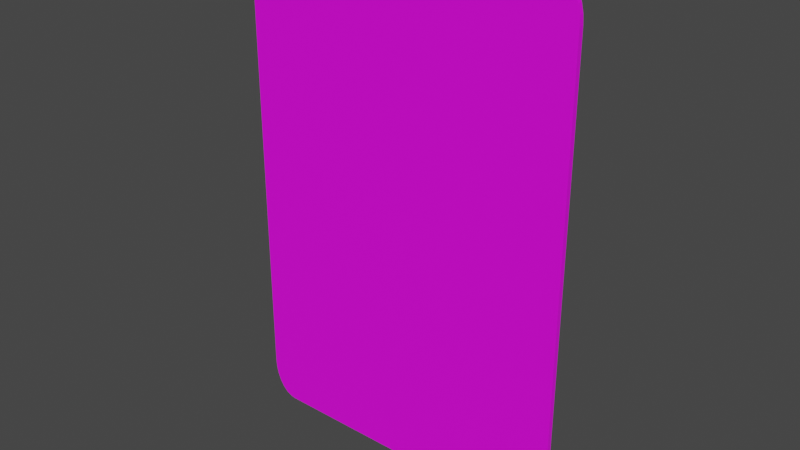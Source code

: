 # Source: Card.blend  (saved by Blender 2.93.21; exported with 4.5.12 LTS)
import bpy
from mathutils import Matrix  # noqa: F401  (used for matrix-valued properties, if any)

bpy.ops.wm.read_factory_settings(use_empty=True)
scene = bpy.context.scene
scene.name = 'Scene'

# ---- collections
col_collection = bpy.data.collections.new('Collection'); scene.collection.children.link(col_collection)

# ---- images (referenced by path relative to the original .blend; pixels are not part of the script)
import os
ASSET_DIR = os.environ.get("B2B_ASSET_DIR", "")  # directory of the original .blend (textures are referenced by path, not embedded)
HERE = os.path.dirname(os.path.abspath(__file__))  # packed textures are extracted next to this script under _unpacked/

def load_image(name, relpath, width, height, colorspace="sRGB"):
    """Load a texture the original file referenced (path relative to the .blend, or extracted next to this script)."""
    p = next((c for c in (os.path.join(HERE, relpath), os.path.join(ASSET_DIR, relpath)) if relpath and os.path.exists(c)), "")
    if p:
        img = bpy.data.images.load(p, check_existing=True)
        img.name = name
    else:  # same state as the original file: an image datablock whose file is absent (Cycles renders it pink)
        img = bpy.data.images.new(name, width, height)
        img.source = "FILE"
        img.filepath = "//" + (relpath or name)
    img.colorspace_settings.name = colorspace
    return img
img_godspeed_card_psd = load_image('Godspeed Card.psd', 'Godspeed Card.psd', 1024, 1024, 'sRGB')

# ---- materials (node trees are filled in below, after node groups)
mat_skin = bpy.data.materials.new('skin')
mat_skin.use_transparent_shadow = False

# ---- material node trees
mat_skin.use_nodes = True; mat_skin.node_tree.nodes.clear()
_N = mat_skin.node_tree.nodes; _L = mat_skin.node_tree.links
n0 = _N.new('ShaderNodeBsdfPrincipled'); n0.name = 'Principled BSDF'; n0.location = (10, 300)
n0.distribution = 'GGX'
n0.subsurface_method = 'BURLEY'
n0.inputs[3].default_value = 1.45
n0.inputs[27].default_value = (0.0, 0.0, 0.0, 1.0)
n0.inputs[28].default_value = 1.0
n1 = _N.new('ShaderNodeOutputMaterial'); n1.name = 'Material Output'; n1.location = (300, 300)
n2 = _N.new('ShaderNodeTexImage'); n2.name = 'Image Texture'; n2.location = (-280, 280)
n2.image = img_godspeed_card_psd
_L.new(n0.outputs[0], n1.inputs[0])
_L.new(n2.outputs[0], n0.inputs[0])
n1.is_active_output = True

# ---- world
world_world = bpy.data.worlds.new('World'); scene.world = world_world
world_world.use_nodes = True; world_world.node_tree.nodes.clear()
_N = world_world.node_tree.nodes; _L = world_world.node_tree.links
n0 = _N.new('ShaderNodeOutputWorld'); n0.name = 'World Output'; n0.location = (300, 300)
n1 = _N.new('ShaderNodeBackground'); n1.name = 'Background'; n1.location = (10, 300)
n1.inputs[0].default_value = (0.05088, 0.05088, 0.05088, 1.0)
_L.new(n1.outputs[0], n0.inputs[0])
n0.is_active_output = True
world_world.color = (0.05088, 0.05088, 0.05088)
world_world.use_sun_shadow = False
world_world.sun_shadow_jitter_overblur = 0.0

# ---- meshes
me_cube_001 = bpy.data.meshes.new('Cube.001')
me_cube_001.from_pydata([(0.8491, -1.5, 0.01464), (1.0, -1.274, 0.01464), (0.8827, -1.494, 0.01464), (0.9146, -1.478, 0.01464), (0.9432, -1.451, 0.01464), (0.9671, -1.415, 0.01464), (0.9851, -1.372, 0.01464), (0.9962, -1.324, 0.01464), (1.0, 1.274, 0.01464), (0.8491, 1.5, 0.01464), (0.9962, 1.324, 0.01464), (0.9851, 1.372, 0.01464), (0.9671, 1.415, 0.01464), (0.9432, 1.451, 0.01464), (0.9146, 1.478, 0.01464), (0.8827, 1.494, 0.01464), (-1.0, -1.274, 0.01464), (-0.8491, -1.5, 0.01464), (-0.9962, -1.324, 0.01464), (-0.9851, -1.372, 0.01464), (-0.9671, -1.415, 0.01464), (-0.9432, -1.451, 0.01464), (-0.9146, -1.478, 0.01464), (-0.8827, -1.494, 0.01464), (-0.8491, 1.5, 0.01464), (-1.0, 1.274, 0.01464), (-0.8827, 1.494, 0.01464), (-0.9146, 1.478, 0.01464), (-0.9432, 1.451, 0.01464), (-0.9671, 1.415, 0.01464), (-0.9851, 1.372, 0.01464), (-0.9962, 1.324, 0.01464), (1.0, -1.274, -0.01464), (0.8491, -1.5, -0.01464), (0.9962, -1.324, -0.01464), (0.9851, -1.372, -0.01464), (0.9671, -1.415, -0.01464), (0.9432, -1.451, -0.01464), (0.9146, -1.478, -0.01464), (0.8827, -1.494, -0.01464), (0.8491, 1.5, -0.01464), (1.0, 1.274, -0.01464), (0.8827, 1.494, -0.01464), (0.9146, 1.478, -0.01464), (0.9432, 1.451, -0.01464), (0.9671, 1.415, -0.01464), (0.9851, 1.372, -0.01464), (0.9962, 1.324, -0.01464), (-0.8491, -1.5, -0.01464), (-1.0, -1.274, -0.01464), (-0.8827, -1.494, -0.01464), (-0.9146, -1.478, -0.01464), (-0.9432, -1.451, -0.01464), (-0.9671, -1.415, -0.01464), (-0.9851, -1.372, -0.01464), (-0.9962, -1.324, -0.01464), (-1.0, 1.274, -0.01464), (-0.8491, 1.5, -0.01464), (-0.9962, 1.324, -0.01464), (-0.9851, 1.372, -0.01464), (-0.9671, 1.415, -0.01464), (-0.9432, 1.451, -0.01464), (-0.9146, 1.478, -0.01464), (-0.8827, 1.494, -0.01464)], [], [(32, 41, 8, 1), (48, 50, 51, 52, 53, 54, 55, 49, 56, 58, 59, 60, 61, 62, 63, 57, 40, 42, 43, 44, 45, 46, 47, 41, 32, 34, 35, 36, 37, 38, 39, 33), (57, 24, 9, 40), (0, 2, 3, 4, 5, 6, 7, 1, 8, 10, 11, 12, 13, 14, 15, 9, 24, 26, 27, 28, 29, 30, 31, 25, 16, 18, 19, 20, 21, 22, 23, 17), (16, 25, 56, 49), (48, 17, 23, 50), (50, 23, 22, 51), (51, 22, 21, 52), (52, 21, 20, 53), (53, 20, 19, 54), (54, 19, 18, 55), (55, 18, 16, 49), (24, 57, 63, 26), (26, 63, 62, 27), (27, 62, 61, 28), (28, 61, 60, 29), (29, 60, 59, 30), (30, 59, 58, 31), (31, 58, 56, 25), (0, 33, 39, 2), (2, 39, 38, 3), (3, 38, 37, 4), (4, 37, 36, 5), (5, 36, 35, 6), (6, 35, 34, 7), (7, 34, 32, 1), (40, 9, 15, 42), (42, 15, 14, 43), (43, 14, 13, 44), (44, 13, 12, 45), (45, 12, 11, 46), (46, 11, 10, 47), (47, 10, 8, 41), (17, 48, 33, 0)])
_uv = me_cube_001.uv_layers.new(name='UVMap')
_uv.uv.foreach_set('vector', [0.4987, 0.75, 0.5013, 0.75, 0.5013, 1.0, 0.4987, 1.0, 0.4533, 0.0001831, 0.4615, 0.001148, 0.4693, 0.003992, 0.4763, 0.008575, 0.4821, 0.01467, 0.4865, 0.02196, 0.4892, 0.03009, 0.4901, 0.03865, 0.4901, 0.9615, 0.4892, 0.97, 0.4865, 0.9782, 0.4821, 0.9855, 0.4763, 0.9915, 0.4693, 0.9961, 0.4615, 0.999, 0.4533, 0.9999, 0.03689, 0.9999, 0.0287, 0.999, 0.02091, 0.9961, 0.01393, 0.9915, 0.008101, 0.9855, 0.003714, 0.9782, 0.0009915, 0.97, 6.82e-05, 0.9615, 6.802e-05, 0.03865, 0.0009911, 0.03009, 0.003715, 0.02196, 0.008101, 0.01467, 0.01393, 0.008575, 0.02091, 0.003992, 0.02869, 0.001148, 0.03689, 0.0001831, 0.5015, 0.5189, 0.5046, 0.5189, 0.5046, 0.7311, 0.5015, 0.7311, 0.9646, 3.001e-05, 0.9725, 0.001677, 0.98, 0.006533, 0.9867, 0.01436, 0.9923, 0.02475, 0.9965, 0.03721, 0.9992, 0.05109, 1.0, 0.0657, 1.0, 0.9347, 0.9992, 0.9493, 0.9965, 0.9632, 0.9923, 0.9757, 0.9867, 0.9861, 0.98, 0.9939, 0.9725, 0.9987, 0.9646, 1.0, 0.5454, 1.0, 0.5375, 0.9987, 0.53, 0.9939, 0.5233, 0.9861, 0.5176, 0.9757, 0.5134, 0.9632, 0.5108, 0.9493, 0.5099, 0.9347, 0.5099, 0.0657, 0.5108, 0.05109, 0.5134, 0.03721, 0.5176, 0.02475, 0.5233, 0.01436, 0.53, 0.006533, 0.5375, 0.001677, 0.5454, 3.001e-05, 0.4987, 0.25, 0.5013, 0.25, 0.5013, 0.5, 0.4987, 0.5, 0.4985, 0.5189, 0.4954, 0.5189, 0.4954, 0.5147, 0.4985, 0.5147, 0.4985, 0.5147, 0.4954, 0.5147, 0.4954, 0.5107, 0.4985, 0.5107, 0.4985, 0.5107, 0.4954, 0.5107, 0.4954, 0.5071, 0.4985, 0.5071, 0.4985, 0.5071, 0.4954, 0.5071, 0.4954, 0.5, 0.4985, 0.5, 0.4986, 0.5, 0.4986, 0.25, 0.4986, 0.25, 0.4986, 0.5, 0.4986, 0.5, 0.4986, 0.25, 0.4986, 0.25, 0.4986, 0.5, 0.4986, 0.5, 0.4986, 0.25, 0.4987, 0.25, 0.4987, 0.5, 0.5046, 0.5189, 0.5015, 0.5189, 0.5015, 0.5147, 0.5046, 0.5147, 0.5046, 0.5147, 0.5015, 0.5147, 0.5015, 0.5107, 0.5046, 0.5107, 0.5046, 0.5107, 0.5015, 0.5107, 0.5015, 0.5071, 0.5046, 0.5071, 0.5015, 0.25, 0.5015, 0.5, 0.5014, 0.5, 0.5014, 0.25, 0.5014, 0.25, 0.5014, 0.5, 0.5014, 0.5, 0.5014, 0.25, 0.5014, 0.25, 0.5014, 0.5, 0.5014, 0.5, 0.5014, 0.25, 0.5014, 0.25, 0.5014, 0.5, 0.5013, 0.5, 0.5013, 0.25, 0.4954, 0.7311, 0.4985, 0.7311, 0.4985, 0.7353, 0.4954, 0.7353, 0.4954, 0.7353, 0.4985, 0.7353, 0.4985, 0.7393, 0.4954, 0.7393, 0.4954, 0.7393, 0.4985, 0.7393, 0.4985, 0.7429, 0.4954, 0.7429, 0.4954, 0.7429, 0.4985, 0.7429, 0.4985, 0.75, 0.4954, 0.75, 0.4986, 1.0, 0.4986, 0.75, 0.4986, 0.75, 0.4986, 1.0, 0.4986, 1.0, 0.4986, 0.75, 0.4986, 0.75, 0.4986, 1.0, 0.4986, 1.0, 0.4986, 0.75, 0.4987, 0.75, 0.4987, 1.0, 0.5015, 0.7311, 0.5046, 0.7311, 0.5046, 0.7353, 0.5015, 0.7353, 0.5015, 0.7353, 0.5046, 0.7353, 0.5046, 0.7393, 0.5015, 0.7393, 0.5015, 0.7393, 0.5046, 0.7393, 0.5046, 0.7429, 0.5015, 0.7429, 0.5015, 0.75, 0.5015, 1.0, 0.5014, 1.0, 0.5014, 0.75, 0.5014, 0.75, 0.5014, 1.0, 0.5014, 1.0, 0.5014, 0.75, 0.5014, 0.75, 0.5014, 1.0, 0.5014, 1.0, 0.5014, 0.75, 0.5014, 0.75, 0.5014, 1.0, 0.5013, 1.0, 0.5013, 0.75, 0.4954, 0.5189, 0.4985, 0.5189, 0.4985, 0.7311, 0.4954, 0.7311])
me_cube_001.materials.append(mat_skin)
me_cube_001.use_remesh_fix_poles = True
me_cube_001.use_remesh_preserve_attributes = False
me_cube_001.update()

# ---- objects
ob_cube = bpy.data.objects.new('Cube', me_cube_001)

# ---- transforms, parenting, visibility, modifiers, constraints
ob_cube.location = (0.0, 0.0, 0.0)
ob_cube.rotation_euler = (1.571, 0.0, 0.0)

# ---- collection membership
col_collection.objects.link(ob_cube)

# ---- scene / render settings (as saved in the file)
scene.frame_start = 1; scene.frame_end = 250; scene.frame_set(1)
scene.render.engine = 'BLENDER_EEVEE_NEXT'
scene.cycles.use_denoising = False
scene.cycles.samples = 128
scene.cycles.sampling_pattern = 'TABULATED_SOBOL'
scene.cycles.use_adaptive_sampling = False
scene.cycles.use_light_tree = False
scene.view_settings.view_transform = 'Filmic'
bpy.context.view_layer.update()

# ---- added for rendering (the .blend has no active camera and no usable light): camera, sun
cam_auto = bpy.data.cameras.new('AutoCamera')
cam_auto.lens = 50.0
cam_auto.sensor_width = 36.0
cam_auto.clip_end = 1000.0
ob_auto_camera = bpy.data.objects.new('AutoCamera', cam_auto)
scene.collection.objects.link(ob_auto_camera)
ob_auto_camera.location = (3.33605, -4.00327, 2.66884)
ob_auto_camera.rotation_euler = (1.09748, -7.21219e-08, 0.694738)
scene.camera = ob_auto_camera
light_auto_sun = bpy.data.lights.new('AutoSun', 'SUN')
light_auto_sun.energy = 3.0
light_auto_sun.angle = 0.0523599
ob_auto_sun = bpy.data.objects.new('AutoSun', light_auto_sun)
scene.collection.objects.link(ob_auto_sun)
ob_auto_sun.rotation_euler = (0.872665, 0.174533, 0.523599)
bpy.context.view_layer.update()
